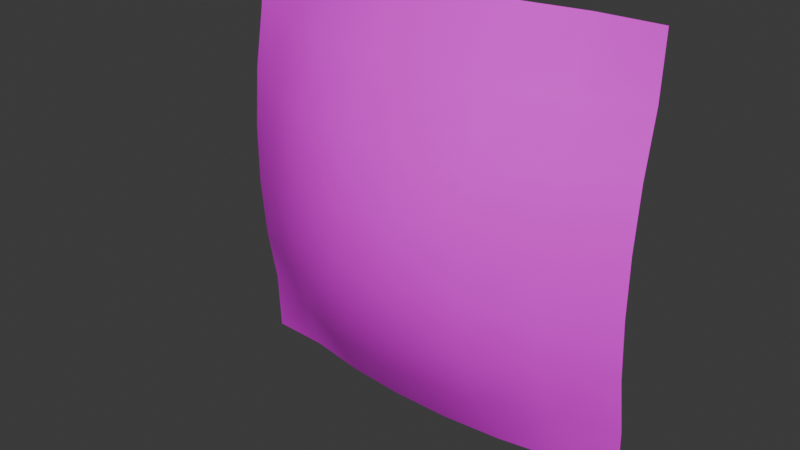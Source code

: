 # Source: Gallo.blend  (saved by Blender 4.1.24; exported with 4.5.12 LTS)
import bpy
from mathutils import Matrix  # noqa: F401  (used for matrix-valued properties, if any)

bpy.ops.wm.read_factory_settings(use_empty=True)
scene = bpy.context.scene
scene.name = 'Scene'

# ---- collections
col_collection = bpy.data.collections.new('Collection'); scene.collection.children.link(col_collection)

# ---- images (referenced by path relative to the original .blend; pixels are not part of the script)
import os
ASSET_DIR = os.environ.get("B2B_ASSET_DIR", "")  # directory of the original .blend (textures are referenced by path, not embedded)
HERE = os.path.dirname(os.path.abspath(__file__))  # packed textures are extracted next to this script under _unpacked/

def load_image(name, relpath, width, height, colorspace="sRGB"):
    """Load a texture the original file referenced (path relative to the .blend, or extracted next to this script)."""
    p = next((c for c in (os.path.join(HERE, relpath), os.path.join(ASSET_DIR, relpath)) if relpath and os.path.exists(c)), "")
    if p:
        img = bpy.data.images.load(p, check_existing=True)
        img.name = name
    else:  # same state as the original file: an image datablock whose file is absent (Cycles renders it pink)
        img = bpy.data.images.new(name, width, height)
        img.source = "FILE"
        img.filepath = "//" + (relpath or name)
    img.colorspace_settings.name = colorspace
    return img
img_1gallo_png = load_image('1Gallo.png', '1Gallo.png', 1024, 1024, 'sRGB')

# ---- materials (node trees are filled in below, after node groups)
mat_material = bpy.data.materials.new('Material')
mat_material.alpha_threshold = 0.0
mat_material.use_transparent_shadow = False
mat_material.roughness = 0.5
mat_material.line_color = (0.0, 0.0, 0.0, 1.0)

# ---- material node trees
mat_material.use_nodes = True; mat_material.node_tree.nodes.clear()
_N = mat_material.node_tree.nodes; _L = mat_material.node_tree.links
n0 = _N.new('ShaderNodeOutputMaterial'); n0.name = 'Material Output'; n0.location = (300, 300)
n1 = _N.new('ShaderNodeBsdfPrincipled'); n1.name = 'Principled BSDF'; n1.location = (10, 300)
n1.inputs[3].default_value = 1.45
n2 = _N.new('ShaderNodeTexImage'); n2.name = 'Image Texture'; n2.location = (-280, 275)
n2.image = img_1gallo_png
_L.new(n1.outputs[0], n0.inputs[0])
_L.new(n2.outputs[0], n1.inputs[0])
n0.is_active_output = True

# ---- world
world_world = bpy.data.worlds.new('World'); scene.world = world_world
world_world.use_nodes = True; world_world.node_tree.nodes.clear()
_N = world_world.node_tree.nodes; _L = world_world.node_tree.links
n0 = _N.new('ShaderNodeOutputWorld'); n0.name = 'World Output'; n0.location = (300, 300)
n1 = _N.new('ShaderNodeBackground'); n1.name = 'Background'; n1.location = (10, 300)
n1.inputs[0].default_value = (0.05088, 0.05088, 0.05088, 1.0)
_L.new(n1.outputs[0], n0.inputs[0])
n0.is_active_output = True
world_world.color = (0.05088, 0.05088, 0.05088)
world_world.use_sun_shadow = False
world_world.sun_shadow_jitter_overblur = 0.0

# ---- meshes
me_plane = bpy.data.meshes.new('Plane')
me_plane.from_pydata([(-1.0, -1.0, -0.03251), (1.0, -1.0, -0.03251), (-1.0, 1.0, -0.03251), (1.0, 1.0, -0.03251), (-1.0, 0.7143, -0.02063), (-1.0, 0.4286, 0.03088), (-1.0, 0.1429, 0.0557), (-1.0, -0.1429, 0.0557), (-1.0, -0.4286, 0.03088), (-1.0, -0.7143, -0.02063), (-0.7143, -1.0, -0.02063), (-0.4286, -1.0, 0.03088), (-0.1429, -1.0, 0.0557), (0.1429, -1.0, 0.0557), (0.4286, -1.0, 0.03088), (0.7143, -1.0, -0.02063), (1.0, -0.7143, -0.02063), (1.0, -0.4286, 0.03088), (1.0, -0.1429, 0.0557), (1.0, 0.1429, 0.0557), (1.0, 0.4286, 0.03088), (1.0, 0.7143, -0.02063), (0.7143, 1.0, -0.02063), (0.4286, 1.0, 0.03088), (0.1429, 1.0, 0.0557), (-0.1429, 1.0, 0.0557), (-0.4286, 1.0, 0.03088), (-0.7143, 1.0, -0.02063), (-0.7143, -0.7143, 0.08432), (-0.7143, -0.4286, 0.1902), (-0.7143, -0.1429, 0.2301), (-0.7143, 0.1429, 0.2301), (-0.7143, 0.4286, 0.1902), (-0.7143, 0.7143, 0.08432), (-0.4286, -0.7143, 0.1902), (-0.4286, -0.4286, 0.3146), (-0.4286, -0.1429, 0.3633), (-0.4286, 0.1429, 0.3633), (-0.4286, 0.4286, 0.3146), (-0.4286, 0.7143, 0.1902), (-0.1429, -0.7143, 0.2301), (-0.1429, -0.4286, 0.3633), (-0.1429, -0.1429, 0.431), (-0.1429, 0.1429, 0.431), (-0.1429, 0.4286, 0.3633), (-0.1429, 0.7143, 0.2301), (0.1429, -0.7143, 0.2301), (0.1429, -0.4286, 0.3633), (0.1429, -0.1429, 0.431), (0.1429, 0.1429, 0.431), (0.1429, 0.4286, 0.3633), (0.1429, 0.7143, 0.2301), (0.4286, -0.7143, 0.1902), (0.4286, -0.4286, 0.3146), (0.4286, -0.1429, 0.3633), (0.4286, 0.1429, 0.3633), (0.4286, 0.4286, 0.3146), (0.4286, 0.7143, 0.1902), (0.7143, -0.7143, 0.08432), (0.7143, -0.4286, 0.1902), (0.7143, -0.1429, 0.2301), (0.7143, 0.1429, 0.2301), (0.7143, 0.4286, 0.1902), (0.7143, 0.7143, 0.08432)], [], [(63, 21, 3, 22), (4, 33, 27, 2), (33, 39, 26, 27), (39, 45, 25, 26), (45, 51, 24, 25), (51, 57, 23, 24), (57, 63, 22, 23), (0, 10, 28, 9), (9, 28, 29, 8), (8, 29, 30, 7), (7, 30, 31, 6), (6, 31, 32, 5), (5, 32, 33, 4), (10, 11, 34, 28), (28, 34, 35, 29), (29, 35, 36, 30), (30, 36, 37, 31), (31, 37, 38, 32), (32, 38, 39, 33), (11, 12, 40, 34), (34, 40, 41, 35), (35, 41, 42, 36), (36, 42, 43, 37), (37, 43, 44, 38), (38, 44, 45, 39), (12, 13, 46, 40), (40, 46, 47, 41), (41, 47, 48, 42), (42, 48, 49, 43), (43, 49, 50, 44), (44, 50, 51, 45), (13, 14, 52, 46), (46, 52, 53, 47), (47, 53, 54, 48), (48, 54, 55, 49), (49, 55, 56, 50), (50, 56, 57, 51), (14, 15, 58, 52), (52, 58, 59, 53), (53, 59, 60, 54), (54, 60, 61, 55), (55, 61, 62, 56), (56, 62, 63, 57), (15, 1, 16, 58), (58, 16, 17, 59), (59, 17, 18, 60), (60, 18, 19, 61), (61, 19, 20, 62), (62, 20, 21, 63)])
me_plane.polygons.foreach_set('use_smooth', [True] * 49)
_uv = me_plane.uv_layers.new(name='UVMap')
_uv.uv.foreach_set('vector', [0.8571, 0.8571, 1.0, 0.8571, 1.0, 1.0, 0.8571, 1.0, 0.0, 0.8571, 0.1429, 0.8571, 0.1429, 1.0, 0.0, 1.0, 0.1429, 0.8571, 0.2857, 0.8571, 0.2857, 1.0, 0.1429, 1.0, 0.2857, 0.8571, 0.4286, 0.8571, 0.4286, 1.0, 0.2857, 1.0, 0.4286, 0.8571, 0.5714, 0.8571, 0.5714, 1.0, 0.4286, 1.0, 0.5714, 0.8571, 0.7143, 0.8571, 0.7143, 1.0, 0.5714, 1.0, 0.7143, 0.8571, 0.8571, 0.8571, 0.8571, 1.0, 0.7143, 1.0, 0.0, 0.0, 0.1429, 0.0, 0.1429, 0.1429, 0.0, 0.1429, 0.0, 0.1429, 0.1429, 0.1429, 0.1429, 0.2857, 0.0, 0.2857, 0.0, 0.2857, 0.1429, 0.2857, 0.1429, 0.4286, 0.0, 0.4286, 0.0, 0.4286, 0.1429, 0.4286, 0.1429, 0.5714, 0.0, 0.5714, 0.0, 0.5714, 0.1429, 0.5714, 0.1429, 0.7143, 0.0, 0.7143, 0.0, 0.7143, 0.1429, 0.7143, 0.1429, 0.8571, 0.0, 0.8571, 0.1429, 0.0, 0.2857, 0.0, 0.2857, 0.1429, 0.1429, 0.1429, 0.1429, 0.1429, 0.2857, 0.1429, 0.2857, 0.2857, 0.1429, 0.2857, 0.1429, 0.2857, 0.2857, 0.2857, 0.2857, 0.4286, 0.1429, 0.4286, 0.1429, 0.4286, 0.2857, 0.4286, 0.2857, 0.5714, 0.1429, 0.5714, 0.1429, 0.5714, 0.2857, 0.5714, 0.2857, 0.7143, 0.1429, 0.7143, 0.1429, 0.7143, 0.2857, 0.7143, 0.2857, 0.8571, 0.1429, 0.8571, 0.2857, 0.0, 0.4286, 0.0, 0.4286, 0.1429, 0.2857, 0.1429, 0.2857, 0.1429, 0.4286, 0.1429, 0.4286, 0.2857, 0.2857, 0.2857, 0.2857, 0.2857, 0.4286, 0.2857, 0.4286, 0.4286, 0.2857, 0.4286, 0.2857, 0.4286, 0.4286, 0.4286, 0.4286, 0.5714, 0.2857, 0.5714, 0.2857, 0.5714, 0.4286, 0.5714, 0.4286, 0.7143, 0.2857, 0.7143, 0.2857, 0.7143, 0.4286, 0.7143, 0.4286, 0.8571, 0.2857, 0.8571, 0.4286, 0.0, 0.5714, 0.0, 0.5714, 0.1429, 0.4286, 0.1429, 0.4286, 0.1429, 0.5714, 0.1429, 0.5714, 0.2857, 0.4286, 0.2857, 0.4286, 0.2857, 0.5714, 0.2857, 0.5714, 0.4286, 0.4286, 0.4286, 0.4286, 0.4286, 0.5714, 0.4286, 0.5714, 0.5714, 0.4286, 0.5714, 0.4286, 0.5714, 0.5714, 0.5714, 0.5714, 0.7143, 0.4286, 0.7143, 0.4286, 0.7143, 0.5714, 0.7143, 0.5714, 0.8571, 0.4286, 0.8571, 0.5714, 0.0, 0.7143, 0.0, 0.7143, 0.1429, 0.5714, 0.1429, 0.5714, 0.1429, 0.7143, 0.1429, 0.7143, 0.2857, 0.5714, 0.2857, 0.5714, 0.2857, 0.7143, 0.2857, 0.7143, 0.4286, 0.5714, 0.4286, 0.5714, 0.4286, 0.7143, 0.4286, 0.7143, 0.5714, 0.5714, 0.5714, 0.5714, 0.5714, 0.7143, 0.5714, 0.7143, 0.7143, 0.5714, 0.7143, 0.5714, 0.7143, 0.7143, 0.7143, 0.7143, 0.8571, 0.5714, 0.8571, 0.7143, 0.0, 0.8571, 0.0, 0.8571, 0.1429, 0.7143, 0.1429, 0.7143, 0.1429, 0.8571, 0.1429, 0.8571, 0.2857, 0.7143, 0.2857, 0.7143, 0.2857, 0.8571, 0.2857, 0.8571, 0.4286, 0.7143, 0.4286, 0.7143, 0.4286, 0.8571, 0.4286, 0.8571, 0.5714, 0.7143, 0.5714, 0.7143, 0.5714, 0.8571, 0.5714, 0.8571, 0.7143, 0.7143, 0.7143, 0.7143, 0.7143, 0.8571, 0.7143, 0.8571, 0.8571, 0.7143, 0.8571, 0.8571, 0.0, 1.0, 0.0, 1.0, 0.1429, 0.8571, 0.1429, 0.8571, 0.1429, 1.0, 0.1429, 1.0, 0.2857, 0.8571, 0.2857, 0.8571, 0.2857, 1.0, 0.2857, 1.0, 0.4286, 0.8571, 0.4286, 0.8571, 0.4286, 1.0, 0.4286, 1.0, 0.5714, 0.8571, 0.5714, 0.8571, 0.5714, 1.0, 0.5714, 1.0, 0.7143, 0.8571, 0.7143, 0.8571, 0.7143, 1.0, 0.7143, 1.0, 0.8571, 0.8571, 0.8571])
me_plane.materials.append(mat_material)
me_plane.update()

# ---- objects
ob_plane = bpy.data.objects.new('Plane', me_plane)

# ---- transforms, parenting, visibility, modifiers, constraints
ob_plane.location = (0.0, 0.0, 0.0)
ob_plane.rotation_euler = (1.571, 2.22e-16, 2.22e-16)
ob_plane.scale = (3.0, 3.0, 3.0)

# ---- collection membership
col_collection.objects.link(ob_plane)

# ---- scene / render settings (as saved in the file)
scene.frame_start = 1; scene.frame_end = 250; scene.frame_set(1)
scene.render.engine = 'BLENDER_EEVEE_NEXT'
scene.cycles.sampling_pattern = 'TABULATED_SOBOL'
scene.eevee.ray_tracing_options.trace_max_roughness = 0.0
bpy.context.view_layer.update()

# ---- added for rendering (the .blend has no active camera and no usable light): camera, sun
cam_auto = bpy.data.cameras.new('AutoCamera')
cam_auto.lens = 50.0
cam_auto.sensor_width = 36.0
cam_auto.clip_end = 1000.0
ob_auto_camera = bpy.data.objects.new('AutoCamera', cam_auto)
scene.collection.objects.link(ob_auto_camera)
ob_auto_camera.location = (7.95551, -10.1443, 6.36441)
ob_auto_camera.rotation_euler = (1.09748, -7.21219e-08, 0.694738)
scene.camera = ob_auto_camera
light_auto_sun = bpy.data.lights.new('AutoSun', 'SUN')
light_auto_sun.energy = 3.0
light_auto_sun.angle = 0.0523599
ob_auto_sun = bpy.data.objects.new('AutoSun', light_auto_sun)
scene.collection.objects.link(ob_auto_sun)
ob_auto_sun.rotation_euler = (0.872665, 0.174533, 0.523599)
bpy.context.view_layer.update()
